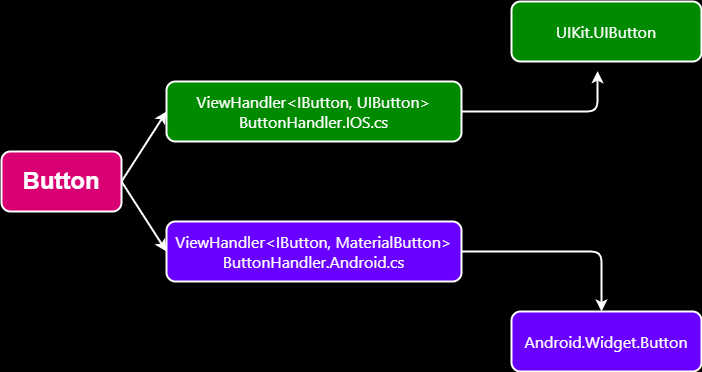

The diagram above was exported from draw.io. Its source (the exported page's mxGraphModel, read from the mxfile embedded in the PNG):
<mxGraphModel dx="349" dy="771" grid="1" gridSize="10" guides="1" tooltips="1" connect="1" arrows="1" fold="1" page="1" pageScale="1" pageWidth="850" pageHeight="1100" background="#000" math="0" shadow="0">
  <root>
    <mxCell id="0" />
    <mxCell id="1" parent="0" />
    <mxCell id="7" value="&lt;h1&gt;Button&lt;/h1&gt;" style="rounded=1;whiteSpace=wrap;html=1;fillColor=#d80073;fontColor=#ffffff;strokeColor=#fff;strokeWidth=2;" parent="1" vertex="1">
      <mxGeometry x="50" y="250" width="120" height="60" as="geometry" />
    </mxCell>
    <mxCell id="8" value="&lt;span style=&quot;font-size: 16px;&quot;&gt;&lt;font style=&quot;font-size: 16px;&quot;&gt;ViewHandler&amp;lt;IButton, UIButton&amp;gt;&lt;/font&gt;&lt;/span&gt;&lt;div style=&quot;font-size: 16px;&quot;&gt;&lt;font style=&quot;font-size: 16px;&quot;&gt;ButtonHandler.IOS.cs&lt;/font&gt;&lt;/div&gt;" style="rounded=1;whiteSpace=wrap;html=1;fontFamily=Segoe UI;fontSize=16;labelBackgroundColor=none;fillColor=#008a00;fontColor=#ffffff;strokeColor=#fff;strokeWidth=2;" parent="1" vertex="1">
      <mxGeometry x="215" y="180" width="295" height="60" as="geometry" />
    </mxCell>
    <mxCell id="9" value="&lt;font style=&quot;font-size: 16px;&quot;&gt;UIKit.UIButton&lt;/font&gt;" style="rounded=1;whiteSpace=wrap;html=1;fontFamily=Segoe UI;fontSize=16;labelBackgroundColor=none;fillColor=#008a00;fontColor=#ffffff;strokeColor=#fff;strokeWidth=2;" parent="1" vertex="1">
      <mxGeometry x="560" y="100" width="190" height="60" as="geometry" />
    </mxCell>
    <mxCell id="10" value="&lt;div&gt;ViewHandler&amp;lt;IButton, MaterialButton&amp;gt;&lt;/div&gt;&lt;div&gt;ButtonHandler.Android.cs&lt;/div&gt;" style="rounded=1;whiteSpace=wrap;html=1;fontFamily=Segoe UI;fontSize=16;labelBackgroundColor=none;fillColor=#6a00ff;fontColor=#ffffff;strokeColor=#fff;strokeWidth=2;" parent="1" vertex="1">
      <mxGeometry x="215" y="320" width="295" height="60" as="geometry" />
    </mxCell>
    <mxCell id="11" value="Android.Widget.Button" style="rounded=1;whiteSpace=wrap;html=1;fontFamily=Segoe UI;fontSize=16;labelBackgroundColor=none;fillColor=#6a00ff;fontColor=#ffffff;strokeColor=#fff;strokeWidth=2;" parent="1" vertex="1">
      <mxGeometry x="560" y="410" width="190" height="60" as="geometry" />
    </mxCell>
    <mxCell id="12" value="" style="endArrow=classic;html=1;fontFamily=Segoe UI;fontSize=16;entryX=0.453;entryY=1.161;entryDx=0;entryDy=0;entryPerimeter=0;exitX=1;exitY=0.5;exitDx=0;exitDy=0;strokeWidth=2;fillColor=#f5f5f5;strokeColor=#fff;" parent="1" source="8" target="9" edge="1">
      <mxGeometry width="50" height="50" relative="1" as="geometry">
        <mxPoint x="470" y="370" as="sourcePoint" />
        <mxPoint x="520" y="320" as="targetPoint" />
        <Array as="points">
          <mxPoint x="646" y="210" />
        </Array>
      </mxGeometry>
    </mxCell>
    <mxCell id="13" value="" style="endArrow=classic;html=1;fontFamily=Segoe UI;fontSize=16;exitX=1;exitY=0.5;exitDx=0;exitDy=0;strokeWidth=2;fillColor=#f5f5f5;strokeColor=#fff;" parent="1" source="10" edge="1">
      <mxGeometry width="50" height="50" relative="1" as="geometry">
        <mxPoint x="520" y="220" as="sourcePoint" />
        <mxPoint x="650" y="410" as="targetPoint" />
        <Array as="points">
          <mxPoint x="650" y="350" />
        </Array>
      </mxGeometry>
    </mxCell>
    <mxCell id="14" value="" style="endArrow=classic;html=1;fontFamily=Segoe UI;fontSize=16;entryX=0;entryY=0.5;entryDx=0;entryDy=0;exitX=1;exitY=0.5;exitDx=0;exitDy=0;strokeWidth=2;fillColor=#f5f5f5;strokeColor=#fff;" parent="1" source="7" target="8" edge="1">
      <mxGeometry width="50" height="50" relative="1" as="geometry">
        <mxPoint x="470" y="370" as="sourcePoint" />
        <mxPoint x="520" y="320" as="targetPoint" />
      </mxGeometry>
    </mxCell>
    <mxCell id="15" value="" style="endArrow=classic;html=1;fontFamily=Segoe UI;fontSize=16;entryX=0;entryY=0.5;entryDx=0;entryDy=0;exitX=1;exitY=0.5;exitDx=0;exitDy=0;strokeWidth=2;fillColor=#f5f5f5;strokeColor=#fff;" parent="1" source="7" target="10" edge="1">
      <mxGeometry width="50" height="50" relative="1" as="geometry">
        <mxPoint x="180" y="290" as="sourcePoint" />
        <mxPoint x="225" y="220" as="targetPoint" />
      </mxGeometry>
    </mxCell>
  </root>
</mxGraphModel>